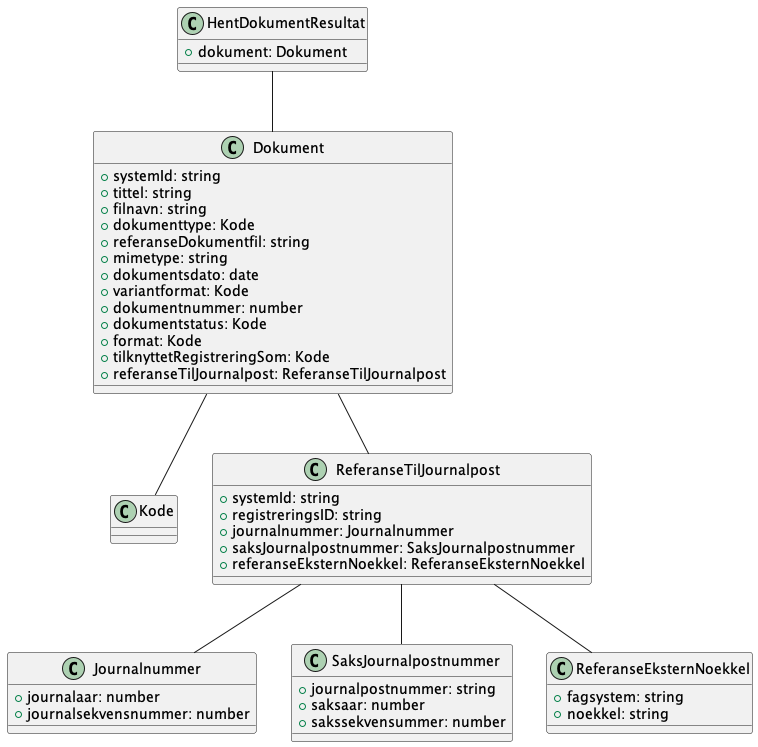

The diagram above was rendered by PlantUML. Its source (embedded in the PNG):
@startuml

class HentDokumentResultat {
    +dokument: Dokument
}

HentDokumentResultat -- Dokument

class Dokument {
    +systemId: string
    +tittel: string
    +filnavn: string
    +dokumenttype: Kode
    +referanseDokumentfil: string
    +mimetype: string
    +dokumentsdato: date
    +variantformat: Kode
    +dokumentnummer: number
    +dokumentstatus: Kode
    +format: Kode
    +tilknyttetRegistreringSom: Kode
    +referanseTilJournalpost: ReferanseTilJournalpost
    
}

Dokument -- Kode
Dokument -- ReferanseTilJournalpost

class ReferanseTilJournalpost {
    +systemId: string
    +registreringsID: string
    +journalnummer: Journalnummer
    +saksJournalpostnummer: SaksJournalpostnummer
    +referanseEksternNoekkel: ReferanseEksternNoekkel
}

ReferanseTilJournalpost -- Journalnummer
ReferanseTilJournalpost -- SaksJournalpostnummer
ReferanseTilJournalpost -- ReferanseEksternNoekkel

class ReferanseEksternNoekkel {
    +fagsystem: string
    +noekkel: string
}

class Journalnummer {
    +journalaar: number
    +journalsekvensnummer: number
}


class SaksJournalpostnummer {
    +journalpostnummer: string
    +saksaar: number
    +sakssekvensummer: number
}

@enduml